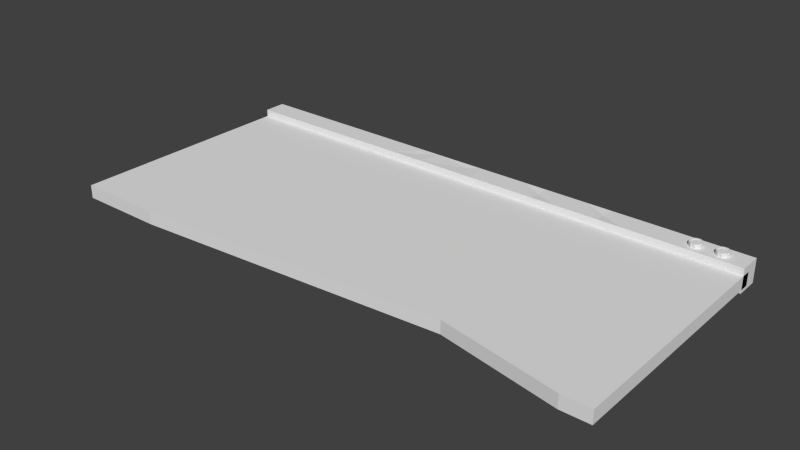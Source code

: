 # Source: mdl_ComputerKeyboard001.blend  (saved by Blender 2.72.0; exported with 4.5.12 LTS)
import bpy
from mathutils import Matrix  # noqa: F401  (used for matrix-valued properties, if any)

bpy.ops.wm.read_factory_settings(use_empty=True)
scene = bpy.context.scene
scene.name = 'Scene'

# ---- collections
col_collection_1 = bpy.data.collections.new('Collection 1'); scene.collection.children.link(col_collection_1)

# ---- world
world_world = bpy.data.worlds.new('World'); scene.world = world_world
world_world.color = (0.05088, 0.05088, 0.05088)
world_world.use_sun_shadow = False
world_world.sun_shadow_jitter_overblur = 0.0
world_world.cycles.sampling_method = 'MANUAL'
world_world.cycles.sample_map_resolution = 256

# ---- meshes
me_cylinder_002 = bpy.data.meshes.new('Cylinder.002')
me_cylinder_002.from_pydata([(0.2693, 0.9871, -1.0), (0.3245, 0.9703, 1.0), (0.7651, 0.6507, -1.0), (0.9875, 0.2221, -1.0), (0.9156, 0.4567, 1.0), (0.9156, -0.4567, -1.0), (0.9976, -0.116, 1.0), (0.8273, -0.5831, 1.0), (0.3245, -0.9703, -1.0), (0.2693, -0.9871, 1.0), (-0.364, -0.9444, -1.0), (-0.4105, -0.9252, 1.0), (-0.7651, -0.6507, -1.0), (-0.9558, -0.3083, -1.0), (-0.9156, -0.4567, 1.0), (-0.9973, 0.1727, -1.0), (-0.9976, 0.116, 1.0), (-0.7333, 0.6977, -1.0), (-0.8773, 0.4889, 1.0), (-0.3083, 0.9558, -1.0), (-0.4567, 0.9156, 1.0), (-0.07454, 0.7568, 1.0), (0.4674, 0.6035, 1.0), (0.7573, 0.09619, 1.0), (0.6035, -0.4674, 1.0), (0.07513, -0.7628, 1.0), (-0.5007, -0.5762, 1.0), (-0.7615, -0.05339, 1.0), (-0.5762, 0.5007, 1.0), (3.073e-08, 0.7461, 0.8379), (0.1456, 0.7317, 0.8379), (0.2855, 0.6893, 0.8379), (0.4145, 0.6203, 0.8379), (0.5275, 0.5275, 0.8379), (0.6203, 0.4145, 0.8379), (0.6893, 0.2855, 0.8379), (0.7317, 0.1456, 0.8379), (0.7461, -1.846e-08, 0.8379), (0.7317, -0.1456, 0.8379), (0.6893, -0.2855, 0.8379), (0.6203, -0.4145, 0.8379), (0.5275, -0.5275, 0.8379), (0.4145, -0.6203, 0.8379), (0.2855, -0.6893, 0.8379), (0.1456, -0.7317, 0.8379), (-2.124e-07, -0.7461, 0.8379), (-0.1456, -0.7317, 0.8379), (-0.2855, -0.6893, 0.8379), (-0.4145, -0.6203, 0.8379), (-0.5275, -0.5275, 0.8379), (-0.6203, -0.4145, 0.8379), (-0.6893, -0.2855, 0.8379), (-0.7317, -0.1455, 0.8379), (-0.7461, 6.456e-07, 0.8379), (-0.7317, 0.1456, 0.8379), (-0.6893, 0.2855, 0.8379), (-0.6203, 0.4145, 0.8379), (-0.5275, 0.5275, 0.8379), (-0.4145, 0.6203, 0.8379), (-0.2855, 0.6893, 0.8379), (-0.1455, 0.7317, 0.8379)], [], [(0, 1, 4, 2), (5, 7, 9, 8), (4, 6, 3), (6, 7, 5), (8, 9, 11, 10), (10, 11, 14, 12), (13, 14, 16, 15), (19, 20, 1, 0), (16, 18, 15), (18, 20, 17), (16, 14, 27), (28, 18, 16, 27), (21, 59, 60), (9, 24, 25), (20, 18, 28), (4, 22, 23), (7, 6, 23, 24), (4, 1, 22), (11, 25, 26), (26, 25, 46, 47), (30, 29, 60, 59, 58, 57, 56, 55, 54, 53, 52, 51, 50, 49, 48, 47, 46, 45, 44, 43, 42, 41, 40, 39, 38, 37, 36, 35, 34, 33, 32, 31), (26, 48, 49), (28, 57, 58), (43, 25, 24, 42), (28, 55, 56), (27, 53, 54), (39, 24, 23, 38), (27, 51, 52), (21, 60, 29), (26, 49, 50), (21, 28, 58, 59), (35, 23, 22, 34), (26, 47, 48), (28, 56, 57), (25, 45, 46), (28, 27, 54, 55), (31, 22, 21, 30), (27, 52, 53), (27, 26, 50, 51), (2, 4, 3), (3, 6, 5), (12, 14, 13), (15, 18, 17), (17, 20, 19), (22, 1, 21), (9, 7, 24), (21, 20, 28), (6, 4, 23), (27, 14, 26), (11, 9, 25), (14, 11, 26), (1, 20, 21), (38, 23, 37), (36, 23, 35), (34, 22, 33), (45, 25, 44), (32, 22, 31), (30, 21, 29), (41, 24, 40), (37, 23, 36), (33, 22, 32), (44, 25, 43), (42, 24, 41), (40, 24, 39)])
me_cylinder_002.use_remesh_preserve_volume = False
me_cylinder_002.use_remesh_preserve_attributes = False
me_cylinder_002.use_mirror_vertex_groups = False
me_cylinder_002.update()
me_cube_003 = bpy.data.meshes.new('Cube.003')
me_cube_003.from_pydata([(-1.0, -1.0, -1.0), (-1.0, 1.0, -1.0), (-1.0, 1.0, 1.0), (1.0, 1.0, 1.0), (1.0, -1.0, 1.0), (-0.1472, 1.0, -1.0), (0.5, 1.0, 1.0), (0.3004, 1.0, -1.0), (0.5, -1.0, 1.0), (0.25, -1.0, 1.0), (0.25, 1.0, 1.0), (0.7224, 1.002, 1.0), (0.5912, -1.0, 1.0), (-0.25, 1.0, -1.0), (-0.738, 0.9968, 1.0), (-1.0, 1.0, 0.0), (1.0, 1.0, -1.0), (0.5, 0.94, 0.5889), (0.25, 1.0, 0.0), (0.75, 1.0, 0.0), (1.0, -1.0, -1.0), (-0.75, 0.9509, 0.0), (0.8643, 0.9382, -0.4572), (0.8444, 0.9524, 0.3776), (0.8097, 1.002, -1.0), (0.9017, 1.04, 0.0), (0.6056, 0.8865, 0.0), (0.4611, 1.0, 0.3887), (0.3573, 0.8558, 0.0), (0.4143, 1.0, 1.0), (0.6755, 0.907, 0.1829), (0.01121, 1.003, 0.006965), (0.191, 0.9803, 0.3842), (0.25, 0.9184, -0.5394), (-0.01558, 1.001, 0.9976), (0.6411, 0.9746, -0.4984), (0.052, 1.0, -1.0), (0.5, 0.9503, -0.0914), (-0.2989, 1.0, -1.0), (-0.565, 1.0, -1.0), (-0.25, 0.9803, 0.4059), (-0.2533, 1.003, 1.0), (-0.6421, 1.004, 1.0), (-0.08911, 0.8705, -0.1122), (-0.25, 1.047, -0.2963), (-0.75, 0.9345, -0.32), (-0.6861, 1.0, -1.0), (-0.7914, 1.002, 0.09702), (-0.8216, 0.96, 0.06196), (-0.9012, 0.9158, 0.0), (-0.75, 0.9125, 0.6741), (-0.9284, 1.0, -1.0), (-0.874, 1.0, 1.0), (-0.5778, 0.9549, 0.04049), (-0.6418, 0.9918, -0.05853), (-0.6644, 0.9552, 0.3401), (-0.2406, 1.004, -0.03886), (-0.3774, 0.9707, 0.5669), (-0.4999, 1.0, 0.00318), (-1.0, -1.0, 1.0), (0.25, 0.03639, 0.9146), (0.5, 0.03113, 0.9143), (-0.2632, 0.07246, 0.9615), (-0.2269, -1.0, 1.007), (-0.1999, 0.9972, 0.9999), (0.3411, -1.0, 1.0), (-0.06124, 0.3971, 0.9406), (0.1653, 1.0, 1.0), (-2.384e-07, -1.0, 1.0), (-0.3618, -1.0, 1.0)], [], [(15, 1, 0), (4, 20, 16), (14, 52, 59), (5, 43, 31), (20, 13, 5), (60, 10, 67), (28, 27, 37), (61, 6, 29), (31, 32, 33), (20, 5, 36), (20, 7, 24), (3, 11, 12), (56, 44, 38), (49, 48, 51), (0, 1, 51), (2, 15, 59), (3, 16, 25), (29, 27, 28), (12, 8, 20), (65, 9, 20), (34, 32, 31), (12, 20, 4), (69, 59, 20), (11, 3, 23), (24, 22, 16), (19, 25, 22), (23, 25, 19), (19, 11, 23), (19, 22, 24), (33, 32, 18), (37, 24, 7), (37, 17, 26), (37, 27, 17), (18, 28, 7), (18, 32, 10), (29, 6, 17), (29, 28, 18), (26, 30, 35), (52, 49, 15), (52, 47, 48), (14, 50, 47), (50, 21, 47), (14, 42, 55), (42, 53, 54), (55, 54, 21), (42, 41, 57), (40, 56, 58), (40, 64, 56), (34, 43, 56), (45, 47, 21), (49, 51, 1), (48, 47, 45), (53, 58, 39), (21, 54, 46), (38, 44, 13), (56, 5, 13), (56, 43, 5), (52, 2, 59), (68, 66, 63), (64, 41, 62), (64, 62, 63), (65, 29, 10), (8, 61, 29), (9, 65, 60), (9, 60, 67), (12, 11, 6), (8, 12, 61), (63, 62, 69), (49, 52, 48), (55, 42, 54), (54, 53, 39), (59, 15, 0), (22, 25, 16), (20, 59, 0), (24, 16, 20), (62, 41, 69), (28, 37, 7), (0, 46, 39), (33, 7, 36), (36, 31, 33), (4, 3, 12), (36, 7, 20), (30, 19, 35), (35, 19, 24), (58, 56, 38), (64, 63, 66), (20, 0, 39), (63, 69, 20), (38, 13, 20), (38, 20, 39), (41, 42, 69), (66, 34, 64), (23, 3, 25), (51, 46, 0), (3, 4, 16), (43, 34, 31), (9, 68, 20), (68, 63, 20), (8, 65, 20), (30, 26, 11), (30, 11, 19), (42, 57, 58), (26, 17, 6), (5, 31, 36), (6, 11, 26), (34, 67, 32), (33, 18, 7), (35, 24, 37), (35, 37, 26), (10, 29, 18), (32, 67, 10), (27, 29, 17), (2, 52, 15), (52, 14, 47), (14, 55, 50), (53, 42, 58), (41, 40, 57), (41, 64, 40), (55, 21, 50), (40, 58, 57), (15, 49, 1), (64, 34, 56), (48, 45, 51), (46, 54, 39), (45, 46, 51), (45, 21, 46), (39, 58, 38), (44, 56, 13), (60, 65, 10), (65, 8, 29), (68, 67, 34), (68, 9, 67), (66, 68, 34), (61, 12, 6), (59, 42, 14), (69, 42, 59)])
me_cube_003.use_remesh_preserve_volume = False
me_cube_003.use_remesh_preserve_attributes = False
me_cube_003.use_mirror_vertex_groups = False
me_cube_003.update()
me_cube_002 = bpy.data.meshes.new('Cube.002')
me_cube_002.from_pydata([(-1.0, -1.0, -1.0), (-1.0, 1.0, -1.0), (1.0, 1.0, -1.0), (1.0, -1.0, -1.0), (-1.0, -1.0, 1.0), (-1.0, 1.0, 1.0), (1.0, 1.0, 1.0), (1.0, -1.0, 1.0), (0.5417, 1.0, 1.0), (0.5417, 1.0, -1.0), (0.4624, -0.8086, 1.0), (0.4624, -0.8086, -1.0), (0.8989, 1.0, 1.0), (0.8989, -1.0, -1.0), (0.8989, 1.0, -1.0), (0.8989, -1.0, 1.0), (-0.589, 1.0, -1.0), (-0.6834, -1.0, 1.0), (-0.589, 1.0, 1.0), (-0.6834, -1.0, -1.0)], [], [(4, 5, 1, 0), (12, 6, 2, 14), (6, 7, 3, 2), (17, 4, 0, 19), (13, 14, 2, 3), (17, 18, 5, 4), (18, 8, 9, 16), (15, 10, 11, 13), (19, 16, 9, 11), (15, 12, 8, 10), (8, 12, 14, 9), (11, 9, 14, 13), (7, 15, 13, 3), (7, 6, 12, 15), (10, 17, 19, 11), (10, 8, 18, 17), (5, 18, 16, 1), (0, 1, 16, 19)])
me_cube_002.use_remesh_preserve_volume = False
me_cube_002.use_remesh_preserve_attributes = False
me_cube_002.use_mirror_vertex_groups = False
me_cube_002.update()
me_cylinder = bpy.data.meshes.new('Cylinder')
me_cylinder.from_pydata([(0.2693, 0.9871, -1.0), (0.3245, 0.9703, 1.0), (0.7651, 0.6507, -1.0), (0.9875, 0.2221, -1.0), (0.9156, 0.4567, 1.0), (0.9156, -0.4567, -1.0), (0.9976, -0.116, 1.0), (0.8273, -0.5831, 1.0), (0.3245, -0.9703, -1.0), (0.2693, -0.9871, 1.0), (-0.364, -0.9444, -1.0), (-0.4105, -0.9252, 1.0), (-0.7651, -0.6507, -1.0), (-0.9558, -0.3083, -1.0), (-0.9156, -0.4567, 1.0), (-0.9973, 0.1727, -1.0), (-0.9976, 0.116, 1.0), (-0.7333, 0.6977, -1.0), (-0.8773, 0.4889, 1.0), (-0.3083, 0.9558, -1.0), (-0.4567, 0.9156, 1.0), (-0.07454, 0.7568, 1.0), (0.4674, 0.6035, 1.0), (0.7573, 0.09619, 1.0), (0.6035, -0.4674, 1.0), (0.07513, -0.7628, 1.0), (-0.5007, -0.5762, 1.0), (-0.7615, -0.05339, 1.0), (-0.5762, 0.5007, 1.0), (3.073e-08, 0.7461, 0.8379), (0.1456, 0.7317, 0.8379), (0.2855, 0.6893, 0.8379), (0.4145, 0.6203, 0.8379), (0.5275, 0.5275, 0.8379), (0.6203, 0.4145, 0.8379), (0.6893, 0.2855, 0.8379), (0.7317, 0.1456, 0.8379), (0.7461, -1.846e-08, 0.8379), (0.7317, -0.1456, 0.8379), (0.6893, -0.2855, 0.8379), (0.6203, -0.4145, 0.8379), (0.5275, -0.5275, 0.8379), (0.4145, -0.6203, 0.8379), (0.2855, -0.6893, 0.8379), (0.1456, -0.7317, 0.8379), (-2.124e-07, -0.7461, 0.8379), (-0.1456, -0.7317, 0.8379), (-0.2855, -0.6893, 0.8379), (-0.4145, -0.6203, 0.8379), (-0.5275, -0.5275, 0.8379), (-0.6203, -0.4145, 0.8379), (-0.6893, -0.2855, 0.8379), (-0.7317, -0.1455, 0.8379), (-0.7461, 6.456e-07, 0.8379), (-0.7317, 0.1456, 0.8379), (-0.6893, 0.2855, 0.8379), (-0.6203, 0.4145, 0.8379), (-0.5275, 0.5275, 0.8379), (-0.4145, 0.6203, 0.8379), (-0.2855, 0.6893, 0.8379), (-0.1455, 0.7317, 0.8379)], [], [(0, 1, 4, 2), (5, 7, 9, 8), (4, 6, 3), (6, 7, 5), (8, 9, 11, 10), (10, 11, 14, 12), (13, 14, 16, 15), (19, 20, 1, 0), (16, 18, 15), (18, 20, 17), (16, 14, 27), (28, 18, 16, 27), (21, 59, 60), (9, 24, 25), (20, 18, 28), (4, 22, 23), (7, 6, 23, 24), (4, 1, 22), (11, 25, 26), (26, 25, 46, 47), (30, 29, 60, 59, 58, 57, 56, 55, 54, 53, 52, 51, 50, 49, 48, 47, 46, 45, 44, 43, 42, 41, 40, 39, 38, 37, 36, 35, 34, 33, 32, 31), (26, 48, 49), (28, 57, 58), (43, 25, 24, 42), (28, 55, 56), (27, 53, 54), (39, 24, 23, 38), (27, 51, 52), (21, 60, 29), (26, 49, 50), (21, 28, 58, 59), (35, 23, 22, 34), (26, 47, 48), (28, 56, 57), (25, 45, 46), (28, 27, 54, 55), (31, 22, 21, 30), (27, 52, 53), (27, 26, 50, 51), (2, 4, 3), (3, 6, 5), (12, 14, 13), (15, 18, 17), (17, 20, 19), (22, 1, 21), (9, 7, 24), (21, 20, 28), (6, 4, 23), (27, 14, 26), (11, 9, 25), (14, 11, 26), (1, 20, 21), (38, 23, 37), (36, 23, 35), (34, 22, 33), (45, 25, 44), (32, 22, 31), (30, 21, 29), (41, 24, 40), (37, 23, 36), (33, 22, 32), (44, 25, 43), (42, 24, 41), (40, 24, 39)])
me_cylinder.use_remesh_preserve_volume = False
me_cylinder.use_remesh_preserve_attributes = False
me_cylinder.use_mirror_vertex_groups = False
me_cylinder.update()

# ---- objects
ob_buttonleft = bpy.data.objects.new('ButtonLeft', me_cylinder_002)
ob_holder = bpy.data.objects.new('Holder', me_cube_003)
ob_keyboard = bpy.data.objects.new('Keyboard', me_cube_002)
ob_buttonright = bpy.data.objects.new('ButtonRight', me_cylinder)

# ---- transforms, parenting, visibility, modifiers, constraints
ob_buttonleft.location = (0.3208, 0.1725, 0.02695)
ob_buttonleft.rotation_euler = (0.02182, -0.0, 0.0)
ob_buttonleft.scale = (0.008506, 0.008506, 0.004212)
ob_buttonleft.lineart.crease_threshold = 0.0
ob_holder.location = (-2.7e-05, 0.1738, 0.008416)
ob_holder.scale = (0.3894, 0.01626, 0.01675)
ob_holder.lineart.crease_threshold = 0.0
ob_keyboard.location = (-2.7e-05, 0.0, 0.005671)
ob_keyboard.scale = (0.3894, 0.1712, 0.009327)
ob_keyboard.lineart.crease_threshold = 0.0
ob_buttonright.location = (0.3553, 0.1725, 0.02695)
ob_buttonright.rotation_euler = (0.02182, -0.0, 0.0)
ob_buttonright.scale = (0.008506, 0.008506, 0.004212)
ob_buttonright.lineart.crease_threshold = 0.0

# ---- collection membership
col_collection_1.objects.link(ob_buttonleft)
col_collection_1.objects.link(ob_holder)
col_collection_1.objects.link(ob_keyboard)
col_collection_1.objects.link(ob_buttonright)

# ---- scene / render settings (as saved in the file)
scene.frame_start = 1; scene.frame_end = 250; scene.frame_set(0)
scene.render.engine = 'BLENDER_EEVEE_NEXT'
scene.render.resolution_percentage = 50
scene.render.dither_intensity = 0.0
scene.cycles.use_denoising = False
scene.cycles.samples = 10
scene.cycles.sampling_pattern = 'TABULATED_SOBOL'
scene.cycles.light_sampling_threshold = 0.0
scene.cycles.use_adaptive_sampling = False
scene.cycles.use_light_tree = False
scene.cycles.blur_glossy = 0.0
scene.cycles.pixel_filter_type = 'GAUSSIAN'
scene.cycles.sample_clamp_indirect = 0.0
scene.view_settings.view_transform = 'Standard'
bpy.context.view_layer.update()

# ---- added for rendering (the .blend has no active camera and no usable light): camera, sun
cam_auto = bpy.data.cameras.new('AutoCamera')
cam_auto.lens = 50.0
cam_auto.sensor_width = 36.0
cam_auto.clip_end = 1000.0
ob_auto_camera = bpy.data.objects.new('AutoCamera', cam_auto)
scene.collection.objects.link(ob_auto_camera)
ob_auto_camera.location = (0.795388, -0.94469, 0.647834)
ob_auto_camera.rotation_euler = (1.09748, -7.21219e-08, 0.694738)
scene.camera = ob_auto_camera
light_auto_sun = bpy.data.lights.new('AutoSun', 'SUN')
light_auto_sun.energy = 3.0
light_auto_sun.angle = 0.0523599
ob_auto_sun = bpy.data.objects.new('AutoSun', light_auto_sun)
scene.collection.objects.link(ob_auto_sun)
ob_auto_sun.rotation_euler = (0.872665, 0.174533, 0.523599)
bpy.context.view_layer.update()
